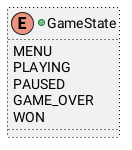

The diagram above was rendered by PlantUML. Its source (embedded in the PNG):
@startuml
+enum GameState ##[dotted]black {
    MENU
    PLAYING
    PAUSED
    GAME_OVER
    WON
}
@enduml